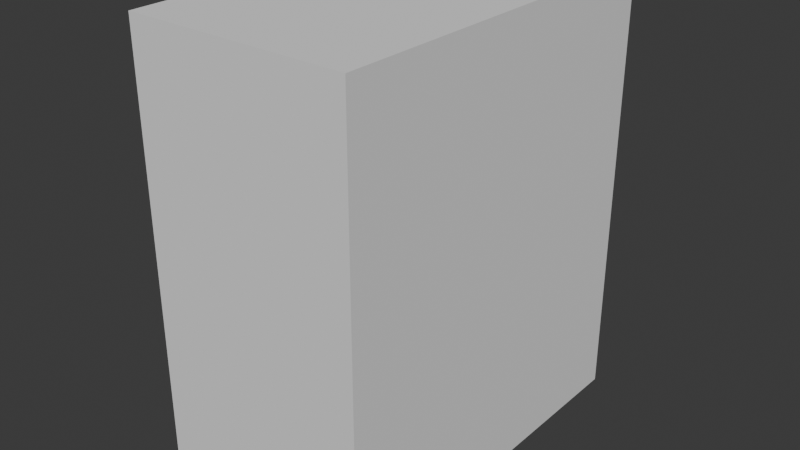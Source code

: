 # Source: block1.blend  (saved by Blender 4.2.66; exported with 4.5.12 LTS)
import bpy
from mathutils import Matrix  # noqa: F401  (used for matrix-valued properties, if any)

bpy.ops.wm.read_factory_settings(use_empty=True)
scene = bpy.context.scene
scene.name = 'Scene'

# ---- collections
col_collection = bpy.data.collections.new('Collection'); scene.collection.children.link(col_collection)

# ---- world
world_world = bpy.data.worlds.new('World'); scene.world = world_world
world_world.use_nodes = True; world_world.node_tree.nodes.clear()
_N = world_world.node_tree.nodes; _L = world_world.node_tree.links
n0 = _N.new('ShaderNodeOutputWorld'); n0.name = 'World Output'; n0.location = (300, 300)
n1 = _N.new('ShaderNodeBackground'); n1.name = 'Background'; n1.location = (10, 300)
n1.inputs[0].default_value = (0.05088, 0.05088, 0.05088, 1.0)
_L.new(n1.outputs[0], n0.inputs[0])
n0.is_active_output = True
world_world.color = (0.05088, 0.05088, 0.05088)
world_world.sun_shadow_jitter_overblur = 0.0

# ---- meshes
me_cube = bpy.data.meshes.new('Cube')
me_cube.from_pydata([(1.0, 1.695, 3.966), (1.0, 1.695, 0.0), (1.0, -1.695, 3.966), (1.0, -1.695, 0.0), (-1.0, 1.695, 3.966), (-1.0, 1.695, 0.0), (-1.0, -1.695, 3.966), (-1.0, -1.695, 0.0)], [], [(0, 4, 6, 2), (3, 2, 6, 7), (7, 6, 4, 5), (5, 1, 3, 7), (1, 0, 2, 3), (5, 4, 0, 1)])
_uv = me_cube.uv_layers.new(name='UVMap')
_uv.uv.foreach_set('vector', [0.739, 0.5, 0.5534, 0.5, 0.5534, 0.1855, 0.739, 0.1855, 0.1855, 4.718e-08, 0.5534, 3.11e-08, 0.5534, 0.1855, 0.1855, 0.1855, 0.1855, 0.1855, 0.5534, 0.1855, 0.5534, 0.5, 0.1855, 0.5, 0.1855, 0.5, -2.6e-10, 0.5, -1.401e-08, 0.1855, 0.1855, 0.1855, 0.1855, 0.6855, 0.5534, 0.6855, 0.5534, 1.0, 0.1855, 1.0, 0.1855, 0.5, 0.5534, 0.5, 0.5534, 0.6855, 0.1855, 0.6855])
me_cube.use_mirror_vertex_groups = False
me_cube.update()

# ---- objects
ob_cube = bpy.data.objects.new('Cube', me_cube)

# ---- transforms, parenting, visibility, modifiers, constraints
ob_cube.location = (0.0, 0.0, 0.0)
ob_cube.lock_rotations_4d = False
ob_cube.empty_display_type = 'ARROWS'
ob_cube.lineart.crease_threshold = 0.0

# ---- collection membership
col_collection.objects.link(ob_cube)

# ---- scene / render settings (as saved in the file)
scene.frame_start = 1; scene.frame_end = 250; scene.frame_set(1)
scene.render.engine = 'BLENDER_EEVEE_NEXT'
bpy.context.view_layer.update()

# ---- added for rendering (the .blend has no active camera and no usable light): camera, sun
cam_auto = bpy.data.cameras.new('AutoCamera')
cam_auto.lens = 50.0
cam_auto.sensor_width = 36.0
cam_auto.clip_end = 1000.0
ob_auto_camera = bpy.data.objects.new('AutoCamera', cam_auto)
scene.collection.objects.link(ob_auto_camera)
ob_auto_camera.location = (5.17025, -6.2043, 6.11944)
ob_auto_camera.rotation_euler = (1.09748, -7.21219e-08, 0.694738)
scene.camera = ob_auto_camera
light_auto_sun = bpy.data.lights.new('AutoSun', 'SUN')
light_auto_sun.energy = 3.0
light_auto_sun.angle = 0.0523599
ob_auto_sun = bpy.data.objects.new('AutoSun', light_auto_sun)
scene.collection.objects.link(ob_auto_sun)
ob_auto_sun.rotation_euler = (0.872665, 0.174533, 0.523599)
bpy.context.view_layer.update()
